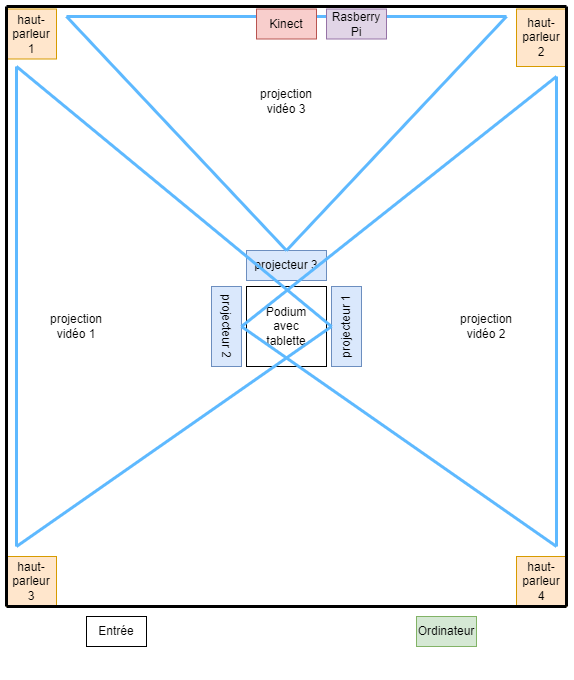

The diagram above was exported from draw.io. Its source (the exported page's mxGraphModel, read from the mxfile embedded in the PNG):
<mxGraphModel dx="1689" dy="963" grid="1" gridSize="10" guides="1" tooltips="1" connect="1" arrows="1" fold="1" page="1" pageScale="1" pageWidth="827" pageHeight="1169" math="0" shadow="0">
  <root>
    <mxCell id="0" />
    <mxCell id="1" parent="0" />
    <mxCell id="Xls5rDVJXUe5EF5Cj89F-3" value="projecteur 3" style="rounded=0;whiteSpace=wrap;html=1;fillColor=#dae8fc;strokeColor=#6c8ebf;" parent="1" vertex="1">
      <mxGeometry x="360" y="404" width="80" height="30" as="geometry" />
    </mxCell>
    <mxCell id="Xls5rDVJXUe5EF5Cj89F-6" value="projecteur 2" style="rounded=0;whiteSpace=wrap;html=1;fillColor=#dae8fc;strokeColor=#6c8ebf;rotation=90;" parent="1" vertex="1">
      <mxGeometry x="300" y="465" width="80" height="30" as="geometry" />
    </mxCell>
    <mxCell id="Xls5rDVJXUe5EF5Cj89F-8" style="edgeStyle=orthogonalEdgeStyle;rounded=0;orthogonalLoop=1;jettySize=auto;html=1;exitX=0.5;exitY=1;exitDx=0;exitDy=0;" parent="1" edge="1">
      <mxGeometry relative="1" as="geometry">
        <mxPoint x="400" y="820" as="sourcePoint" />
        <mxPoint x="400" y="820" as="targetPoint" />
      </mxGeometry>
    </mxCell>
    <mxCell id="Xls5rDVJXUe5EF5Cj89F-9" value="haut-parleur&lt;br&gt;1" style="rounded=0;whiteSpace=wrap;html=1;fillColor=#ffe6cc;strokeColor=#d79b00;direction=south;" parent="1" vertex="1">
      <mxGeometry x="120" y="162.5" width="50" height="50" as="geometry" />
    </mxCell>
    <mxCell id="Xls5rDVJXUe5EF5Cj89F-10" value="haut-parleur&lt;br&gt;3" style="rounded=0;whiteSpace=wrap;html=1;fillColor=#ffe6cc;strokeColor=#d79b00;direction=south;" parent="1" vertex="1">
      <mxGeometry x="120" y="710" width="50" height="50" as="geometry" />
    </mxCell>
    <mxCell id="Xls5rDVJXUe5EF5Cj89F-37" value="projection vidéo 1" style="text;html=1;strokeColor=none;fillColor=none;align=center;verticalAlign=middle;whiteSpace=wrap;rounded=0;" parent="1" vertex="1">
      <mxGeometry x="160" y="465" width="60" height="30" as="geometry" />
    </mxCell>
    <mxCell id="Xls5rDVJXUe5EF5Cj89F-38" value="projection vidéo 2" style="text;html=1;strokeColor=none;fillColor=none;align=center;verticalAlign=middle;whiteSpace=wrap;rounded=0;" parent="1" vertex="1">
      <mxGeometry x="570" y="465" width="60" height="30" as="geometry" />
    </mxCell>
    <mxCell id="Xls5rDVJXUe5EF5Cj89F-41" value="projection vidéo 3" style="text;html=1;strokeColor=none;fillColor=none;align=center;verticalAlign=middle;whiteSpace=wrap;rounded=0;" parent="1" vertex="1">
      <mxGeometry x="370" y="240" width="60" height="30" as="geometry" />
    </mxCell>
    <mxCell id="Xls5rDVJXUe5EF5Cj89F-11" value="haut-parleur&lt;br&gt;4" style="rounded=0;whiteSpace=wrap;html=1;fillColor=#ffe6cc;strokeColor=#d79b00;direction=south;" parent="1" vertex="1">
      <mxGeometry x="630" y="710" width="50" height="50" as="geometry" />
    </mxCell>
    <mxCell id="-ieObVdzVxs2izkMP5Yt-4" value="haut-parleur&lt;br&gt;2" style="rounded=0;whiteSpace=wrap;html=1;fillColor=#ffe6cc;strokeColor=#d79b00;direction=south;" parent="1" vertex="1">
      <mxGeometry x="630" y="162.5" width="50" height="57.5" as="geometry" />
    </mxCell>
    <mxCell id="-ieObVdzVxs2izkMP5Yt-8" value="Entrée" style="rounded=0;whiteSpace=wrap;html=1;strokeWidth=1;glass=0;" parent="1" vertex="1">
      <mxGeometry x="200" y="770" width="60" height="30" as="geometry" />
    </mxCell>
    <mxCell id="s1FhOzH305gZweH1EEwS-1" value="Podium&lt;br&gt;avec&lt;br&gt;tablette" style="whiteSpace=wrap;html=1;aspect=fixed;" parent="1" vertex="1">
      <mxGeometry x="360" y="440" width="80" height="80" as="geometry" />
    </mxCell>
    <mxCell id="s1FhOzH305gZweH1EEwS-2" value="projecteur 1" style="rounded=0;whiteSpace=wrap;html=1;fillColor=#dae8fc;strokeColor=#6c8ebf;rotation=-90;" parent="1" vertex="1">
      <mxGeometry x="420" y="465" width="80" height="30" as="geometry" />
    </mxCell>
    <mxCell id="s1FhOzH305gZweH1EEwS-5" value="" style="endArrow=none;html=1;rounded=0;strokeWidth=3;" parent="1" edge="1">
      <mxGeometry width="50" height="50" relative="1" as="geometry">
        <mxPoint x="120" y="760" as="sourcePoint" />
        <mxPoint x="120" y="160" as="targetPoint" />
      </mxGeometry>
    </mxCell>
    <mxCell id="s1FhOzH305gZweH1EEwS-6" value="" style="endArrow=none;html=1;rounded=0;strokeWidth=3;" parent="1" edge="1">
      <mxGeometry width="50" height="50" relative="1" as="geometry">
        <mxPoint x="680" y="760" as="sourcePoint" />
        <mxPoint x="680" y="160" as="targetPoint" />
      </mxGeometry>
    </mxCell>
    <mxCell id="s1FhOzH305gZweH1EEwS-7" value="" style="endArrow=none;html=1;rounded=0;strokeWidth=3;" parent="1" edge="1">
      <mxGeometry width="50" height="50" relative="1" as="geometry">
        <mxPoint x="120" y="160" as="sourcePoint" />
        <mxPoint x="680" y="160" as="targetPoint" />
      </mxGeometry>
    </mxCell>
    <mxCell id="s1FhOzH305gZweH1EEwS-8" value="" style="endArrow=none;html=1;rounded=0;strokeWidth=3;" parent="1" edge="1">
      <mxGeometry width="50" height="50" relative="1" as="geometry">
        <mxPoint x="120" y="760" as="sourcePoint" />
        <mxPoint x="680" y="760" as="targetPoint" />
      </mxGeometry>
    </mxCell>
    <mxCell id="s1FhOzH305gZweH1EEwS-12" value="" style="endArrow=none;html=1;rounded=0;strokeColor=#5EB9FF;strokeWidth=3;exitX=0.5;exitY=0;exitDx=0;exitDy=0;" parent="1" source="s1FhOzH305gZweH1EEwS-2" edge="1">
      <mxGeometry width="50" height="50" relative="1" as="geometry">
        <mxPoint x="430" y="470" as="sourcePoint" />
        <mxPoint x="130" y="220" as="targetPoint" />
        <Array as="points" />
      </mxGeometry>
    </mxCell>
    <mxCell id="s1FhOzH305gZweH1EEwS-13" value="" style="endArrow=none;html=1;rounded=0;strokeColor=#5EB9FF;strokeWidth=3;exitX=0.5;exitY=0;exitDx=0;exitDy=0;" parent="1" source="s1FhOzH305gZweH1EEwS-2" edge="1">
      <mxGeometry width="50" height="50" relative="1" as="geometry">
        <mxPoint x="485" y="490" as="sourcePoint" />
        <mxPoint x="130" y="700" as="targetPoint" />
        <Array as="points" />
      </mxGeometry>
    </mxCell>
    <mxCell id="s1FhOzH305gZweH1EEwS-15" value="" style="endArrow=none;html=1;rounded=0;strokeColor=#5EB9FF;strokeWidth=3;" parent="1" edge="1">
      <mxGeometry width="50" height="50" relative="1" as="geometry">
        <mxPoint x="670" y="700" as="sourcePoint" />
        <mxPoint x="670" y="230" as="targetPoint" />
        <Array as="points" />
      </mxGeometry>
    </mxCell>
    <mxCell id="s1FhOzH305gZweH1EEwS-16" value="" style="endArrow=none;html=1;rounded=0;strokeColor=#5EB9FF;strokeWidth=3;exitX=0.5;exitY=0;exitDx=0;exitDy=0;" parent="1" source="Xls5rDVJXUe5EF5Cj89F-6" edge="1">
      <mxGeometry width="50" height="50" relative="1" as="geometry">
        <mxPoint x="245" y="519.9999999999999" as="sourcePoint" />
        <mxPoint x="670" y="700" as="targetPoint" />
        <Array as="points" />
      </mxGeometry>
    </mxCell>
    <mxCell id="s1FhOzH305gZweH1EEwS-17" value="" style="endArrow=none;html=1;rounded=0;strokeColor=#5EB9FF;strokeWidth=3;exitX=0.5;exitY=0;exitDx=0;exitDy=0;" parent="1" source="Xls5rDVJXUe5EF5Cj89F-6" edge="1">
      <mxGeometry width="50" height="50" relative="1" as="geometry">
        <mxPoint x="275" y="329.9999999999999" as="sourcePoint" />
        <mxPoint x="670" y="230" as="targetPoint" />
        <Array as="points" />
      </mxGeometry>
    </mxCell>
    <mxCell id="s1FhOzH305gZweH1EEwS-18" value="" style="endArrow=none;html=1;rounded=0;strokeColor=#5EB9FF;strokeWidth=3;" parent="1" edge="1">
      <mxGeometry width="50" height="50" relative="1" as="geometry">
        <mxPoint x="130" y="700" as="sourcePoint" />
        <mxPoint x="130" y="220" as="targetPoint" />
        <Array as="points" />
      </mxGeometry>
    </mxCell>
    <mxCell id="s1FhOzH305gZweH1EEwS-19" value="" style="endArrow=none;html=1;rounded=0;strokeColor=#5EB9FF;strokeWidth=3;exitX=0.5;exitY=0;exitDx=0;exitDy=0;" parent="1" source="Xls5rDVJXUe5EF5Cj89F-3" edge="1">
      <mxGeometry width="50" height="50" relative="1" as="geometry">
        <mxPoint x="370" y="429.9999999999999" as="sourcePoint" />
        <mxPoint x="180" y="170" as="targetPoint" />
        <Array as="points" />
      </mxGeometry>
    </mxCell>
    <mxCell id="s1FhOzH305gZweH1EEwS-20" value="" style="endArrow=none;html=1;rounded=0;strokeColor=#5EB9FF;strokeWidth=3;exitX=0.5;exitY=0;exitDx=0;exitDy=0;" parent="1" source="Xls5rDVJXUe5EF5Cj89F-3" edge="1">
      <mxGeometry width="50" height="50" relative="1" as="geometry">
        <mxPoint x="530" y="384.0000000000001" as="sourcePoint" />
        <mxPoint x="620" y="170" as="targetPoint" />
        <Array as="points" />
      </mxGeometry>
    </mxCell>
    <mxCell id="s1FhOzH305gZweH1EEwS-21" value="" style="endArrow=none;html=1;rounded=0;strokeColor=#5EB9FF;strokeWidth=3;startArrow=none;exitX=1;exitY=0.25;exitDx=0;exitDy=0;" parent="1" source="s1FhOzH305gZweH1EEwS-28" edge="1">
      <mxGeometry width="50" height="50" relative="1" as="geometry">
        <mxPoint x="180" y="170" as="sourcePoint" />
        <mxPoint x="620" y="170" as="targetPoint" />
        <Array as="points" />
      </mxGeometry>
    </mxCell>
    <mxCell id="s1FhOzH305gZweH1EEwS-29" value="" style="endArrow=none;html=1;rounded=0;strokeColor=#5EB9FF;strokeWidth=3;entryX=0;entryY=0.25;entryDx=0;entryDy=0;" parent="1" target="s1FhOzH305gZweH1EEwS-28" edge="1">
      <mxGeometry width="50" height="50" relative="1" as="geometry">
        <mxPoint x="179.99999999999977" y="170" as="sourcePoint" />
        <mxPoint x="620" y="170" as="targetPoint" />
        <Array as="points" />
      </mxGeometry>
    </mxCell>
    <mxCell id="s1FhOzH305gZweH1EEwS-28" value="Kinect" style="rounded=0;whiteSpace=wrap;html=1;strokeWidth=1;glass=0;shadow=0;fillColor=#f8cecc;strokeColor=#b85450;" parent="1" vertex="1">
      <mxGeometry x="370" y="162.5" width="60" height="30" as="geometry" />
    </mxCell>
    <mxCell id="3vuFuoF04b0lq23BHJdL-1" value="Rasberry Pi" style="rounded=0;whiteSpace=wrap;html=1;strokeWidth=1;glass=0;shadow=0;fillColor=#e1d5e7;strokeColor=#9673a6;" vertex="1" parent="1">
      <mxGeometry x="440" y="162.5" width="60" height="30" as="geometry" />
    </mxCell>
    <mxCell id="3vuFuoF04b0lq23BHJdL-2" value="Ordinateur" style="rounded=0;whiteSpace=wrap;html=1;strokeWidth=1;glass=0;shadow=0;fillColor=#d5e8d4;strokeColor=#82b366;" vertex="1" parent="1">
      <mxGeometry x="530" y="770" width="60" height="30" as="geometry" />
    </mxCell>
  </root>
</mxGraphModel>